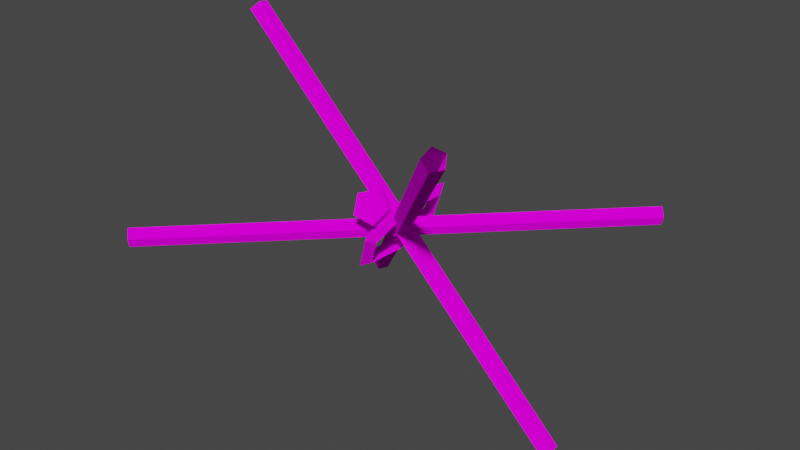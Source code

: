 # Source: memcorea.blend  (saved by Blender 3.0.42; exported with 4.5.12 LTS)
import bpy
from mathutils import Matrix  # noqa: F401  (used for matrix-valued properties, if any)

bpy.ops.wm.read_factory_settings(use_empty=True)
scene = bpy.context.scene
scene.name = 'Scene'

# ---- collections
col_memcorea = bpy.data.collections.new('memcorea'); scene.collection.children.link(col_memcorea)

# ---- images (referenced by path relative to the original .blend; pixels are not part of the script)
import os
ASSET_DIR = os.environ.get("B2B_ASSET_DIR", "")  # directory of the original .blend (textures are referenced by path, not embedded)
HERE = os.path.dirname(os.path.abspath(__file__))  # packed textures are extracted next to this script under _unpacked/

def load_image(name, relpath, width, height, colorspace="sRGB"):
    """Load a texture the original file referenced (path relative to the .blend, or extracted next to this script)."""
    p = next((c for c in (os.path.join(HERE, relpath), os.path.join(ASSET_DIR, relpath)) if relpath and os.path.exists(c)), "")
    if p:
        img = bpy.data.images.load(p, check_existing=True)
        img.name = name
    else:  # same state as the original file: an image datablock whose file is absent (Cycles renders it pink)
        img = bpy.data.images.new(name, width, height)
        img.source = "FILE"
        img.filepath = "//" + (relpath or name)
    img.colorspace_settings.name = colorspace
    return img
img_memcore_png = load_image('memcore.png', 'memcore.png', 1024, 1024, 'sRGB')

# ---- materials (node trees are filled in below, after node groups)
mat_memcore = bpy.data.materials.new('memcore')
mat_memcore.use_backface_culling = True
mat_memcore.use_transparent_shadow = False
mat_memcorei = bpy.data.materials.new('memcorei')
mat_memcorei.use_backface_culling = True
mat_memcorei.use_transparent_shadow = False

# ---- material node trees
mat_memcore.use_nodes = True; mat_memcore.node_tree.nodes.clear()
_N = mat_memcore.node_tree.nodes; _L = mat_memcore.node_tree.links
n0 = _N.new('ShaderNodeOutputMaterial'); n0.name = 'Material Output'; n0.location = (300, 300)
n1 = _N.new('ShaderNodeBsdfDiffuse'); n1.name = 'Diffuse BSDF'; n1.location = (10, 300)
n1.inputs[1].default_value = 0.5
n2 = _N.new('ShaderNodeTexImage'); n2.name = 'Image Texture'; n2.location = (-280, 280)
n2.image = img_memcore_png
_L.new(n1.outputs[0], n0.inputs[0])
_L.new(n2.outputs[0], n1.inputs[0])
n0.is_active_output = True
mat_memcorei.use_nodes = True; mat_memcorei.node_tree.nodes.clear()
_N = mat_memcorei.node_tree.nodes; _L = mat_memcorei.node_tree.links
n0 = _N.new('ShaderNodeOutputMaterial'); n0.name = 'Material Output'; n0.location = (300, 300)
n1 = _N.new('ShaderNodeBsdfDiffuse'); n1.name = 'Diffuse BSDF'; n1.location = (10, 300)
n1.inputs[1].default_value = 0.5
n2 = _N.new('ShaderNodeTexImage'); n2.name = 'Image Texture'; n2.location = (-280, 280)
n2.image = img_memcore_png
_L.new(n1.outputs[0], n0.inputs[0])
_L.new(n2.outputs[0], n1.inputs[0])
n0.is_active_output = True

# ---- world
world_world = bpy.data.worlds.new('World'); scene.world = world_world
world_world.use_nodes = True; world_world.node_tree.nodes.clear()
_N = world_world.node_tree.nodes; _L = world_world.node_tree.links
n0 = _N.new('ShaderNodeOutputWorld'); n0.name = 'World Output'; n0.location = (300, 300)
n1 = _N.new('ShaderNodeBackground'); n1.name = 'Background'; n1.location = (10, 300)
n1.inputs[0].default_value = (0.05088, 0.05088, 0.05088, 1.0)
_L.new(n1.outputs[0], n0.inputs[0])
n0.is_active_output = True
world_world.color = (0.05088, 0.05088, 0.05088)
world_world.use_sun_shadow = False
world_world.sun_shadow_jitter_overblur = 0.0

# ---- meshes
me_bb = bpy.data.meshes.new('bb')
me_bb.from_pydata([(0.2098, -0.08844, -5.75), (0.1668, 0.1702, -5.75), (-0.09252, 0.2092, -5.75), (-0.2098, -0.02526, -5.75), (-0.02296, -0.2092, -5.75), (0.2098, -0.08844, 5.75), (0.1668, 0.1702, 5.75), (-0.09252, 0.2092, 5.75), (-0.2098, -0.02526, 5.75), (-0.02296, -0.2092, 5.75)], [], [(6, 0, 1), (5, 0, 6), (7, 1, 2), (6, 1, 7), (8, 2, 3), (7, 2, 8), (9, 3, 4), (8, 3, 9), (5, 4, 0), (9, 4, 5)])
_uv = me_bb.uv_layers.new(name='UVMap')
_uv.uv.foreach_set('vector', [0.65, 1.518, 0.6569, -0.9098, 0.65, -0.9098, 0.6569, 1.518, 0.6569, -0.9098, 0.65, 1.518, 0.6203, 1.518, 0.65, -0.9098, 0.6203, -0.9098, 0.65, 1.518, 0.65, -0.9098, 0.6203, 1.518, 0.6088, 1.518, 0.6203, -0.9098, 0.6088, -0.9098, 0.6203, 1.518, 0.6203, -0.9098, 0.6088, 1.518, 0.6315, 1.518, 0.6088, -0.9098, 0.6315, -0.9098, 0.6088, 1.518, 0.6088, -0.9098, 0.6315, 1.518, 0.6569, 1.518, 0.6315, -0.9098, 0.6569, -0.9098, 0.6315, 1.518, 0.6315, -0.9098, 0.6569, 1.518])
me_bb.materials.append(mat_memcore)
me_bb.use_remesh_fix_poles = True
me_bb.use_remesh_preserve_attributes = False
me_bb.update()
me_bb_001 = bpy.data.meshes.new('bb.001')
me_bb_001.from_pydata([(0.2098, -0.08844, -5.75), (0.1668, 0.1702, -5.75), (-0.09252, 0.2092, -5.75), (-0.2098, -0.02526, -5.75), (-0.02296, -0.2092, -5.75), (0.2098, -0.08844, 5.75), (0.1668, 0.1702, 5.75), (-0.09252, 0.2092, 5.75), (-0.2098, -0.02526, 5.75), (-0.02296, -0.2092, 5.75)], [], [(6, 0, 1), (5, 0, 6), (7, 1, 2), (6, 1, 7), (8, 2, 3), (7, 2, 8), (9, 3, 4), (8, 3, 9), (5, 4, 0), (9, 4, 5)])
_uv = me_bb_001.uv_layers.new(name='UVMap')
_uv.uv.foreach_set('vector', [0.65, 1.518, 0.6569, -0.9098, 0.65, -0.9098, 0.6569, 1.518, 0.6569, -0.9098, 0.65, 1.518, 0.6203, 1.518, 0.65, -0.9098, 0.6203, -0.9098, 0.65, 1.518, 0.65, -0.9098, 0.6203, 1.518, 0.6088, 1.518, 0.6203, -0.9098, 0.6088, -0.9098, 0.6203, 1.518, 0.6203, -0.9098, 0.6088, 1.518, 0.6315, 1.518, 0.6088, -0.9098, 0.6315, -0.9098, 0.6088, 1.518, 0.6088, -0.9098, 0.6315, 1.518, 0.6569, 1.518, 0.6315, -0.9098, 0.6569, -0.9098, 0.6315, 1.518, 0.6315, -0.9098, 0.6569, 1.518])
me_bb_001.materials.append(mat_memcore)
me_bb_001.use_remesh_fix_poles = True
me_bb_001.use_remesh_preserve_attributes = False
me_bb_001.update()
me_bb_002 = bpy.data.meshes.new('bb.002')
me_bb_002.from_pydata([(0.2098, -0.08844, -7.0), (0.1668, 0.1702, -7.0), (-0.09252, 0.2092, -7.0), (-0.2098, -0.02526, -7.0), (-0.02296, -0.2092, -7.0), (0.2098, -0.08844, 7.0), (0.1668, 0.1702, 7.0), (-0.09252, 0.2092, 7.0), (-0.2098, -0.02526, 7.0), (-0.02296, -0.2092, 7.0)], [], [(6, 0, 1), (5, 0, 6), (7, 1, 2), (6, 1, 7), (8, 2, 3), (7, 2, 8), (9, 3, 4), (8, 3, 9), (5, 4, 0), (9, 4, 5)])
_uv = me_bb_002.uv_layers.new(name='UVMap')
_uv.uv.foreach_set('vector', [0.65, 1.518, 0.6569, -0.9098, 0.65, -0.9098, 0.6569, 1.518, 0.6569, -0.9098, 0.65, 1.518, 0.6203, 1.518, 0.65, -0.9098, 0.6203, -0.9098, 0.65, 1.518, 0.65, -0.9098, 0.6203, 1.518, 0.6088, 1.518, 0.6203, -0.9098, 0.6088, -0.9098, 0.6203, 1.518, 0.6203, -0.9098, 0.6088, 1.518, 0.6315, 1.518, 0.6088, -0.9098, 0.6315, -0.9098, 0.6088, 1.518, 0.6088, -0.9098, 0.6315, 1.518, 0.6569, 1.518, 0.6315, -0.9098, 0.6569, -0.9098, 0.6315, 1.518, 0.6315, -0.9098, 0.6569, 1.518])
me_bb_002.materials.append(mat_memcore)
me_bb_002.use_remesh_fix_poles = True
me_bb_002.use_remesh_preserve_attributes = False
me_bb_002.update()
me_cylinde = bpy.data.meshes.new('Cylinde')
me_cylinde.from_pydata([(0.3773, -0.9406, 0.5072), (-0.0005809, -0.9406, 0.7817), (-0.3784, -0.9405, 0.5072), (-0.2341, -0.9406, 0.06301), (0.2329, -0.9406, 0.06301), (0.3772, -1.298, 0.5072), (-0.0006196, -1.298, 0.7817), (-0.3785, -1.298, 0.5072), (-0.2341, -1.298, 0.06301), (0.2329, -1.298, 0.06301), (-1.266, 0.06224, 2.173e-05), (-1.022, 0.06222, 0.1414), (-1.022, 0.06222, -0.1413), (-0.6211, 1.18, 2.173e-05), (-0.4987, 0.9675, 0.1414), (-0.4987, 0.9675, -0.1413), (0.6691, 1.179, 2.173e-05), (0.5466, 0.9673, 0.1414), (0.5466, 0.9673, -0.1413), (1.314, 0.06196, 2.173e-05), (1.069, 0.06199, 0.1414), (1.069, 0.06199, -0.1413), (0.6688, -1.055, 2.173e-05), (0.5464, -0.8433, 0.1414), (0.5464, -0.8433, -0.1413), (-0.6214, -1.055, 2.173e-05), (-0.4989, -0.8431, 0.1414), (-0.4989, -0.8431, -0.1413)], [], [(2, 3, 8, 7), (4, 0, 5, 9), (0, 1, 6, 5), (3, 4, 9, 8), (21, 19, 22, 24), (26, 27, 12, 11), (16, 17, 20, 19), (18, 16, 19, 21), (11, 12, 15, 14), (1, 0, 4, 3, 2), (13, 14, 17, 16), (1, 2, 7, 6), (15, 13, 16, 18), (22, 23, 26, 25), (23, 24, 27, 26), (24, 22, 25, 27), (25, 26, 11, 10), (17, 18, 21, 20), (27, 25, 10, 12), (10, 11, 14, 13), (20, 21, 24, 23), (12, 10, 13, 15), (19, 20, 23, 22), (14, 15, 18, 17), (7, 8, 9, 5, 6)])
me_cylinde.polygons.foreach_set('material_index', [0, 0, 0, 0, 0, 0, 0, 0, 0, 0, 0, 0, 0, 0, 0, 0, 0, 0, 0, 0, 0, 0, 0, 0, 1])
_uv = me_cylinde.uv_layers.new(name='UVMap')
_uv.uv.foreach_set('vector', [0.5535, 0.5435, 0.6074, 0.5435, 0.6074, 0.9832, 0.5535, 0.9832, 0.6516, 0.5435, 0.695, 0.5435, 0.695, 0.9832, 0.6516, 0.9832, 0.695, 0.5435, 0.7412, 0.5435, 0.7412, 0.9832, 0.695, 0.9832, 0.6074, 0.5435, 0.6516, 0.5435, 0.6516, 0.9832, 0.6074, 0.9832, 0.875, 0.5476, 0.875, 0.5002, 0.7501, 0.6251, 0.7738, 0.6488, 0.7738, 0.8512, 0.7738, 0.8512, 0.875, 0.9524, 0.875, 0.9524, 0.9999, 0.6251, 0.9762, 0.6488, 0.875, 0.5476, 0.875, 0.5002, 0.9762, 0.6488, 0.9999, 0.6251, 0.875, 0.5002, 0.875, 0.5476, 0.875, 0.9524, 0.875, 0.9524, 0.9762, 0.8512, 0.9762, 0.8512, 0.7432, 0.1039, 0.7432, 0.3961, 0.5971, 0.4864, 0.5068, 0.25, 0.5971, 0.01357, 0.9999, 0.8749, 0.9762, 0.8512, 0.9762, 0.6488, 0.9999, 0.6251, 0.5035, 0.5435, 0.5535, 0.5435, 0.5535, 0.9832, 0.5035, 0.9832, 0.9762, 0.8512, 0.9999, 0.8749, 0.9999, 0.6251, 0.9762, 0.6488, 0.7501, 0.6251, 0.7738, 0.6488, 0.7738, 0.8512, 0.7501, 0.8749, 0.7738, 0.6488, 0.7738, 0.6488, 0.7738, 0.8512, 0.7738, 0.8512, 0.7738, 0.6488, 0.7501, 0.6251, 0.7501, 0.8749, 0.7738, 0.8512, 0.7501, 0.8749, 0.7738, 0.8512, 0.875, 0.9524, 0.875, 0.9998, 0.9762, 0.6488, 0.9762, 0.6488, 0.875, 0.5476, 0.875, 0.5476, 0.7738, 0.8512, 0.7501, 0.8749, 0.875, 0.9998, 0.875, 0.9524, 0.875, 0.9998, 0.875, 0.9524, 0.9762, 0.8512, 0.9999, 0.8749, 0.875, 0.5476, 0.875, 0.5476, 0.7738, 0.6488, 0.7738, 0.6488, 0.875, 0.9524, 0.875, 0.9998, 0.9999, 0.8749, 0.9762, 0.8512, 0.875, 0.5002, 0.875, 0.5476, 0.7738, 0.6488, 0.7501, 0.6251, 0.9762, 0.8512, 0.9762, 0.8512, 0.9762, 0.6488, 0.9762, 0.6488, 0.02574, 0.64, 0.1072, 0.113, 0.3707, 0.113, 0.4521, 0.64, 0.2389, 0.9658])
me_cylinde.materials.append(mat_memcore)
me_cylinde.materials.append(mat_memcorei)
me_cylinde.use_remesh_fix_poles = True
me_cylinde.use_remesh_preserve_attributes = False
me_cylinde.update()
me_x00aa7500 = bpy.data.meshes.new('@x00aa7500')
me_x00aa7500.from_pydata([(0.000277, -0.2037, 2e-06), (0.000277, -0.002656, -0.000817)], [(0, 1)], [])
_uv = me_x00aa7500.uv_layers.new(name='UVMap')
_uv.uv.foreach_set('vector', [])
me_x00aa7500.materials.append(mat_memcore)
me_x00aa7500.use_remesh_fix_poles = True
me_x00aa7500.use_remesh_preserve_attributes = False
me_x00aa7500.update()
me_s00bb = bpy.data.meshes.new('@s00bb')
me_s00bb.from_pydata([(-0.1677, -0.01318, -0.1643), (0.1531, -0.01318, 0.1197), (0.1247, -0.01318, 0.1518)], [], [(0, 1, 2)])
_uv = me_s00bb.uv_layers.new(name='UVMap')
_uv.uv.foreach_set('vector', [0.7812, 0.4641, 0.7821, 0.4603, 0.7636, 0.4426])
me_s00bb.materials.append(mat_memcore)
me_s00bb.use_remesh_fix_poles = True
me_s00bb.use_remesh_preserve_attributes = False
me_s00bb.update()

# ---- objects
ob_c1 = bpy.data.objects.new('c1', me_bb)
ob_c2 = bpy.data.objects.new('c2', me_bb_001)
ob_c3 = bpy.data.objects.new('c3', me_bb_002)
ob_aa = bpy.data.objects.new('aa', me_cylinde)
ob_x00aa0000 = bpy.data.objects.new('@x00aa0000', me_x00aa7500)
ob_s00bb = bpy.data.objects.new('@s00bb', me_s00bb)

# ---- transforms, parenting, visibility, modifiers, constraints
ob_c1.location = (0.0, 0.0, 0.0)
ob_c1.rotation_euler = (5.498, 1.571, 0.0)
ob_c2.location = (0.0, 0.0, 0.0)
ob_c2.rotation_euler = (0.0, 5.498, 0.0)
ob_c3.location = (0.0, 0.0, 0.0)
ob_c3.rotation_euler = (0.0, 0.9554, 5.498)
ob_aa.location = (0.0, 0.0, 0.0)
ob_aa.rotation_euler = (-0.7709, -0.7545, 0.9567)
ob_x00aa0000.parent = ob_aa
ob_x00aa0000.location = (-0.0006195, -1.298, 0.3644)
ob_s00bb.parent = ob_x00aa0000
ob_s00bb.matrix_parent_inverse = Matrix(((1.0, -0.0, 0.0, 0.0006195), (-0.0, 1.0, -0.0, 1.298), (-0.0, 0.0, 1.0, -0.3644), (-0.0, 0.0, -0.0, 1.0)))
ob_s00bb.location = (-0.0006195, -1.298, 0.3644)

# ---- collection membership
col_memcorea.objects.link(ob_c1)
col_memcorea.objects.link(ob_c2)
col_memcorea.objects.link(ob_c3)
col_memcorea.objects.link(ob_aa)
col_memcorea.objects.link(ob_x00aa0000)
col_memcorea.objects.link(ob_s00bb)

# ---- scene / render settings (as saved in the file)
scene.frame_start = 1; scene.frame_end = 250; scene.frame_set(1)
scene.render.engine = 'BLENDER_EEVEE_NEXT'
scene.cycles.use_denoising = False
scene.cycles.sampling_pattern = 'TABULATED_SOBOL'
scene.cycles.use_light_tree = False
scene.view_settings.view_transform = 'Filmic'
bpy.context.view_layer.update()

# ---- added for rendering (the .blend has no active camera and no usable light): camera, sun
cam_auto = bpy.data.cameras.new('AutoCamera')
cam_auto.lens = 50.0
cam_auto.sensor_width = 36.0
cam_auto.clip_end = 1000.0
ob_auto_camera = bpy.data.objects.new('AutoCamera', cam_auto)
scene.collection.objects.link(ob_auto_camera)
ob_auto_camera.location = (13.6376, -16.3652, 10.9101)
ob_auto_camera.rotation_euler = (1.09748, -7.21219e-08, 0.694738)
scene.camera = ob_auto_camera
light_auto_sun = bpy.data.lights.new('AutoSun', 'SUN')
light_auto_sun.energy = 3.0
light_auto_sun.angle = 0.0523599
ob_auto_sun = bpy.data.objects.new('AutoSun', light_auto_sun)
scene.collection.objects.link(ob_auto_sun)
ob_auto_sun.rotation_euler = (0.872665, 0.174533, 0.523599)
bpy.context.view_layer.update()
